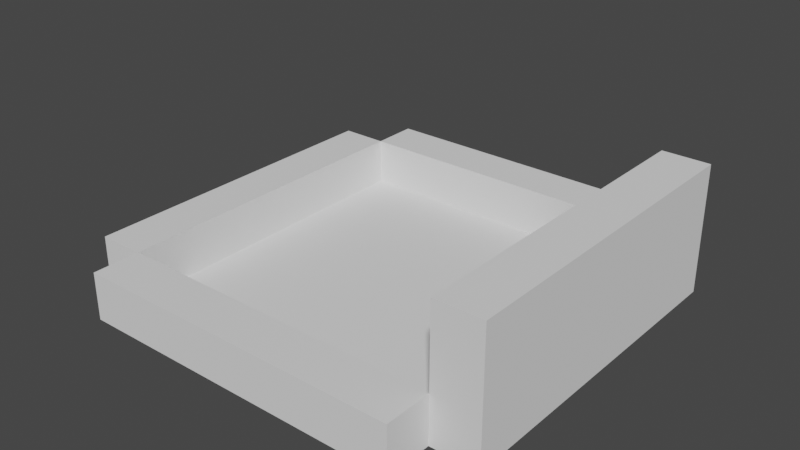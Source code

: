# Source: testDD.blend  (saved by Blender 2.92.15; exported with 4.5.12 LTS)
import bpy
from mathutils import Matrix  # noqa: F401  (used for matrix-valued properties, if any)

bpy.ops.wm.read_factory_settings(use_empty=True)
scene = bpy.context.scene
scene.name = 'Scene'

# ---- collections
col_collection = bpy.data.collections.new('Collection'); scene.collection.children.link(col_collection)

# ---- world
world_world = bpy.data.worlds.new('World'); scene.world = world_world
world_world.use_nodes = True; world_world.node_tree.nodes.clear()
_N = world_world.node_tree.nodes; _L = world_world.node_tree.links
n0 = _N.new('ShaderNodeOutputWorld'); n0.name = 'World Output'; n0.location = (300, 300)
n1 = _N.new('ShaderNodeBackground'); n1.name = 'Background'; n1.location = (10, 300)
n1.inputs[0].default_value = (0.05088, 0.05088, 0.05088, 1.0)
_L.new(n1.outputs[0], n0.inputs[0])
n0.is_active_output = True
world_world.color = (0.05088, 0.05088, 0.05088)
world_world.use_sun_shadow = False
world_world.sun_shadow_jitter_overblur = 0.0

# ---- meshes
me_plane = bpy.data.meshes.new('Plane')
me_plane.from_pydata([(-1.0, -1.0, 0.0), (1.0, -1.0, 0.0), (-1.0, 1.0, 0.0), (1.0, 1.0, 0.0)], [], [(0, 1, 3, 2)])
_uv = me_plane.uv_layers.new(name='UVMap')
_uv.uv.foreach_set('vector', [0.0, 0.0, 1.0, 0.0, 1.0, 1.0, 0.0, 1.0])
me_plane.use_remesh_fix_poles = True
me_plane.use_remesh_preserve_attributes = False
me_plane.use_mirror_vertex_groups = False
me_plane.update()
me_cube_001 = bpy.data.meshes.new('Cube.001')
me_cube_001.from_pydata([(-1.0, -1.0, -1.0), (-1.0, -1.0, 1.0), (-1.0, 1.0, -1.0), (-1.0, 1.0, 1.0), (1.0, -1.0, -1.0), (1.0, -1.0, 1.0), (1.0, 1.0, -1.0), (1.0, 1.0, 1.0)], [], [(0, 1, 3, 2), (2, 3, 7, 6), (6, 7, 5, 4), (4, 5, 1, 0), (2, 6, 4, 0), (7, 3, 1, 5)])
_uv = me_cube_001.uv_layers.new(name='UVMap')
_uv.uv.foreach_set('vector', [0.375, 0.0, 0.625, 0.0, 0.625, 0.25, 0.375, 0.25, 0.375, 0.25, 0.625, 0.25, 0.625, 0.5, 0.375, 0.5, 0.375, 0.5, 0.625, 0.5, 0.625, 0.75, 0.375, 0.75, 0.375, 0.75, 0.625, 0.75, 0.625, 1.0, 0.375, 1.0, 0.125, 0.5, 0.375, 0.5, 0.375, 0.75, 0.125, 0.75, 0.625, 0.5, 0.875, 0.5, 0.875, 0.75, 0.625, 0.75])
me_cube_001.use_remesh_fix_poles = True
me_cube_001.use_remesh_preserve_attributes = False
me_cube_001.use_mirror_vertex_groups = False
me_cube_001.update()
me_cube_002 = bpy.data.meshes.new('Cube.002')
me_cube_002.from_pydata([(-1.0, -1.0, -1.0), (-1.0, -1.0, 1.0), (-1.0, 1.0, -1.0), (-1.0, 1.0, 1.0), (1.0, -1.0, -1.0), (1.0, -1.0, 1.0), (1.0, 1.0, -1.0), (1.0, 1.0, 1.0)], [], [(0, 1, 3, 2), (2, 3, 7, 6), (6, 7, 5, 4), (4, 5, 1, 0), (2, 6, 4, 0), (7, 3, 1, 5)])
_uv = me_cube_002.uv_layers.new(name='UVMap')
_uv.uv.foreach_set('vector', [0.375, 0.0, 0.625, 0.0, 0.625, 0.25, 0.375, 0.25, 0.375, 0.25, 0.625, 0.25, 0.625, 0.5, 0.375, 0.5, 0.375, 0.5, 0.625, 0.5, 0.625, 0.75, 0.375, 0.75, 0.375, 0.75, 0.625, 0.75, 0.625, 1.0, 0.375, 1.0, 0.125, 0.5, 0.375, 0.5, 0.375, 0.75, 0.125, 0.75, 0.625, 0.5, 0.875, 0.5, 0.875, 0.75, 0.625, 0.75])
me_cube_002.use_remesh_fix_poles = True
me_cube_002.use_remesh_preserve_attributes = False
me_cube_002.use_mirror_vertex_groups = False
me_cube_002.update()
me_cube_003 = bpy.data.meshes.new('Cube.003')
me_cube_003.from_pydata([(-1.0, -1.0, -1.0), (-1.0, -1.0, 1.0), (-1.0, 1.0, -1.0), (-1.0, 1.0, 1.0), (1.0, -1.0, -1.0), (1.0, -1.0, 1.0), (1.0, 1.0, -1.0), (1.0, 1.0, 1.0)], [], [(0, 1, 3, 2), (2, 3, 7, 6), (6, 7, 5, 4), (4, 5, 1, 0), (2, 6, 4, 0), (7, 3, 1, 5)])
_uv = me_cube_003.uv_layers.new(name='UVMap')
_uv.uv.foreach_set('vector', [0.375, 0.0, 0.625, 0.0, 0.625, 0.25, 0.375, 0.25, 0.375, 0.25, 0.625, 0.25, 0.625, 0.5, 0.375, 0.5, 0.375, 0.5, 0.625, 0.5, 0.625, 0.75, 0.375, 0.75, 0.375, 0.75, 0.625, 0.75, 0.625, 1.0, 0.375, 1.0, 0.125, 0.5, 0.375, 0.5, 0.375, 0.75, 0.125, 0.75, 0.625, 0.5, 0.875, 0.5, 0.875, 0.75, 0.625, 0.75])
me_cube_003.use_remesh_fix_poles = True
me_cube_003.use_remesh_preserve_attributes = False
me_cube_003.use_mirror_vertex_groups = False
me_cube_003.update()
me_cube_006 = bpy.data.meshes.new('Cube.006')
me_cube_006.from_pydata([(-1.0, 9.509, -1.001), (-1.0, 9.509, 0.9993), (-1.0, 11.51, -1.001), (-1.0, 11.51, 0.9993), (1.0, 9.509, -1.001), (1.0, 9.509, 0.9993), (1.0, 11.51, -1.001), (1.0, 11.51, 0.9993), (-1.0, -12.14, -0.7827), (-1.0, 9.537, -0.7827), (-1.0, -12.14, -1.002), (-1.0, 9.537, -1.002), (1.0, -12.14, -0.7827), (1.0, 9.537, -0.7827), (1.0, -12.14, -1.002), (1.0, 9.537, -1.002), (-1.0, -12.14, 1.003), (-1.0, 9.537, 1.003), (-1.0, -12.14, 0.7829), (-1.0, 9.537, 0.7829), (1.0, -12.14, 1.003), (1.0, 9.537, 1.003), (1.0, -12.14, 0.7829), (1.0, 9.537, 0.7829)], [], [(0, 1, 3, 2), (2, 3, 7, 6), (6, 7, 5, 4), (4, 5, 1, 0), (2, 6, 4, 0), (7, 3, 1, 5), (8, 9, 11, 10), (10, 11, 15, 14), (14, 15, 13, 12), (12, 13, 9, 8), (10, 14, 12, 8), (15, 11, 9, 13), (16, 17, 19, 18), (18, 19, 23, 22), (22, 23, 21, 20), (20, 21, 17, 16), (18, 22, 20, 16), (23, 19, 17, 21)])
_uv = me_cube_006.uv_layers.new(name='UVMap')
_uv.uv.foreach_set('vector', [0.375, 0.0, 0.625, 0.0, 0.625, 0.25, 0.375, 0.25, 0.375, 0.25, 0.625, 0.25, 0.625, 0.5, 0.375, 0.5, 0.375, 0.5, 0.625, 0.5, 0.625, 0.75, 0.375, 0.75, 0.375, 0.75, 0.625, 0.75, 0.625, 1.0, 0.375, 1.0, 0.125, 0.5, 0.375, 0.5, 0.375, 0.75, 0.125, 0.75, 0.625, 0.5, 0.875, 0.5, 0.875, 0.75, 0.625, 0.75, 0.375, 0.0, 0.625, 0.0, 0.625, 0.25, 0.375, 0.25, 0.375, 0.25, 0.625, 0.25, 0.625, 0.5, 0.375, 0.5, 0.375, 0.5, 0.625, 0.5, 0.625, 0.75, 0.375, 0.75, 0.375, 0.75, 0.625, 0.75, 0.625, 1.0, 0.375, 1.0, 0.125, 0.5, 0.375, 0.5, 0.375, 0.75, 0.125, 0.75, 0.625, 0.5, 0.875, 0.5, 0.875, 0.75, 0.625, 0.75, 0.375, 0.0, 0.625, 0.0, 0.625, 0.25, 0.375, 0.25, 0.375, 0.25, 0.625, 0.25, 0.625, 0.5, 0.375, 0.5, 0.375, 0.5, 0.625, 0.5, 0.625, 0.75, 0.375, 0.75, 0.375, 0.75, 0.625, 0.75, 0.625, 1.0, 0.375, 1.0, 0.125, 0.5, 0.375, 0.5, 0.375, 0.75, 0.125, 0.75, 0.625, 0.5, 0.875, 0.5, 0.875, 0.75, 0.625, 0.75])
me_cube_006.use_remesh_fix_poles = True
me_cube_006.use_remesh_preserve_attributes = False
me_cube_006.use_mirror_vertex_groups = False
me_cube_006.update()
me_cube_007 = bpy.data.meshes.new('Cube.007')
me_cube_007.from_pydata([(-1.0, 9.509, -1.001), (-1.0, 9.509, 0.9993), (-1.0, 11.51, -1.001), (-1.0, 11.51, 0.9993), (1.0, 9.509, -1.001), (1.0, 9.509, 0.9993), (1.0, 11.51, -1.001), (1.0, 11.51, 0.9993), (-1.0, -12.14, -0.7827), (-1.0, 9.537, -0.7827), (-1.0, -12.14, -1.002), (-1.0, 9.537, -1.002), (1.0, -12.14, -0.7827), (1.0, 9.537, -0.7827), (1.0, -12.14, -1.002), (1.0, 9.537, -1.002), (-1.0, -12.14, 1.003), (-1.0, 9.537, 1.003), (-1.0, -12.14, 0.7829), (-1.0, 9.537, 0.7829), (1.0, -12.14, 1.003), (1.0, 9.537, 1.003), (1.0, -12.14, 0.7829), (1.0, 9.537, 0.7829)], [], [(0, 1, 3, 2), (2, 3, 7, 6), (6, 7, 5, 4), (4, 5, 1, 0), (2, 6, 4, 0), (7, 3, 1, 5), (8, 9, 11, 10), (10, 11, 15, 14), (14, 15, 13, 12), (12, 13, 9, 8), (10, 14, 12, 8), (15, 11, 9, 13), (16, 17, 19, 18), (18, 19, 23, 22), (22, 23, 21, 20), (20, 21, 17, 16), (18, 22, 20, 16), (23, 19, 17, 21)])
_uv = me_cube_007.uv_layers.new(name='UVMap')
_uv.uv.foreach_set('vector', [0.375, 0.0, 0.625, 0.0, 0.625, 0.25, 0.375, 0.25, 0.375, 0.25, 0.625, 0.25, 0.625, 0.5, 0.375, 0.5, 0.375, 0.5, 0.625, 0.5, 0.625, 0.75, 0.375, 0.75, 0.375, 0.75, 0.625, 0.75, 0.625, 1.0, 0.375, 1.0, 0.125, 0.5, 0.375, 0.5, 0.375, 0.75, 0.125, 0.75, 0.625, 0.5, 0.875, 0.5, 0.875, 0.75, 0.625, 0.75, 0.375, 0.0, 0.625, 0.0, 0.625, 0.25, 0.375, 0.25, 0.375, 0.25, 0.625, 0.25, 0.625, 0.5, 0.375, 0.5, 0.375, 0.5, 0.625, 0.5, 0.625, 0.75, 0.375, 0.75, 0.375, 0.75, 0.625, 0.75, 0.625, 1.0, 0.375, 1.0, 0.125, 0.5, 0.375, 0.5, 0.375, 0.75, 0.125, 0.75, 0.625, 0.5, 0.875, 0.5, 0.875, 0.75, 0.625, 0.75, 0.375, 0.0, 0.625, 0.0, 0.625, 0.25, 0.375, 0.25, 0.375, 0.25, 0.625, 0.25, 0.625, 0.5, 0.375, 0.5, 0.375, 0.5, 0.625, 0.5, 0.625, 0.75, 0.375, 0.75, 0.375, 0.75, 0.625, 0.75, 0.625, 1.0, 0.375, 1.0, 0.125, 0.5, 0.375, 0.5, 0.375, 0.75, 0.125, 0.75, 0.625, 0.5, 0.875, 0.5, 0.875, 0.75, 0.625, 0.75])
me_cube_007.use_remesh_fix_poles = True
me_cube_007.use_remesh_preserve_attributes = False
me_cube_007.use_mirror_vertex_groups = False
me_cube_007.update()
me_cube_008 = bpy.data.meshes.new('Cube.008')
me_cube_008.from_pydata([(-1.0, -1.0, -1.0), (-1.0, -1.0, 1.0), (-1.0, 1.0, -1.0), (-1.0, 1.0, 1.0), (1.0, -1.0, -1.0), (1.0, -1.0, 1.0), (1.0, 1.0, -1.0), (1.0, 1.0, 1.0)], [], [(0, 1, 3, 2), (2, 3, 7, 6), (6, 7, 5, 4), (4, 5, 1, 0), (2, 6, 4, 0), (7, 3, 1, 5)])
_uv = me_cube_008.uv_layers.new(name='UVMap')
_uv.uv.foreach_set('vector', [0.375, 0.0, 0.625, 0.0, 0.625, 0.25, 0.375, 0.25, 0.375, 0.25, 0.625, 0.25, 0.625, 0.5, 0.375, 0.5, 0.375, 0.5, 0.625, 0.5, 0.625, 0.75, 0.375, 0.75, 0.375, 0.75, 0.625, 0.75, 0.625, 1.0, 0.375, 1.0, 0.125, 0.5, 0.375, 0.5, 0.375, 0.75, 0.125, 0.75, 0.625, 0.5, 0.875, 0.5, 0.875, 0.75, 0.625, 0.75])
me_cube_008.use_remesh_fix_poles = True
me_cube_008.use_remesh_preserve_attributes = False
me_cube_008.use_mirror_vertex_groups = False
me_cube_008.update()

# ---- objects
ob_plane = bpy.data.objects.new('Plane', me_plane)
ob_cube = bpy.data.objects.new('Cube', me_cube_001)
ob_cube_001 = bpy.data.objects.new('Cube.001', me_cube_002)
ob_cube_002 = bpy.data.objects.new('Cube.002', me_cube_003)
ob_cube_005 = bpy.data.objects.new('Cube.005', me_cube_006)
ob_cube_003 = bpy.data.objects.new('Cube.003', me_cube_007)
ob_cube_004 = bpy.data.objects.new('Cube.004', me_cube_008)

# ---- transforms, parenting, visibility, modifiers, constraints
ob_plane.location = (0.0, 0.0, 0.0)
ob_plane.scale = (3.5, 3.5, 3.5)
ob_plane.lineart.crease_threshold = 0.0
ob_cube.location = (0.0, 4.0, 0.5)
ob_cube.scale = (3.5, 0.5, 0.5)
ob_cube.lineart.crease_threshold = 0.0
ob_cube_001.location = (0.0, -4.0, 0.5)
ob_cube_001.scale = (3.5, 0.5, 0.5)
ob_cube_001.lineart.crease_threshold = 0.0
ob_cube_002.location = (-4.0, 0.0, 0.5)
ob_cube_002.rotation_euler = (0.0, -0.0, -1.571)
ob_cube_002.scale = (3.5, 0.5, 0.5)
ob_cube_002.lineart.crease_threshold = 0.0
ob_cube_005.location = (3.121, -1.796, 0.8502)
ob_cube_005.rotation_euler = (-1.571, -0.0, 0.0)
ob_cube_005.scale = (0.3788, -0.06992, 0.6366)
ob_cube_005.lineart.crease_threshold = 0.0
ob_cube_003.location = (3.121, 1.813, 0.8502)
ob_cube_003.rotation_euler = (-1.571, -0.0, 0.0)
ob_cube_003.scale = (0.3788, -0.06992, 0.6366)
ob_cube_003.lineart.crease_threshold = 0.0
ob_cube_004.location = (4.0, -0.0063, 1.35)
ob_cube_004.rotation_euler = (0.0, -0.0, -1.571)
ob_cube_004.scale = (3.5, 0.5, 1.35)
ob_cube_004.lineart.crease_threshold = 0.0

# ---- collection membership
col_collection.objects.link(ob_plane)
col_collection.objects.link(ob_cube)
col_collection.objects.link(ob_cube_001)
col_collection.objects.link(ob_cube_002)
col_collection.objects.link(ob_cube_005)
col_collection.objects.link(ob_cube_003)
col_collection.objects.link(ob_cube_004)

# ---- scene / render settings (as saved in the file)
scene.frame_start = 1; scene.frame_end = 250; scene.frame_set(1)
scene.render.engine = 'BLENDER_EEVEE_NEXT'
scene.cycles.use_denoising = False
scene.cycles.samples = 128
scene.cycles.sampling_pattern = 'TABULATED_SOBOL'
scene.cycles.use_adaptive_sampling = False
scene.cycles.use_light_tree = False
scene.view_settings.view_transform = 'Filmic'
bpy.context.view_layer.update()

# ---- added for rendering (the .blend has no active camera and no usable light): camera, sun
cam_auto = bpy.data.cameras.new('AutoCamera')
cam_auto.lens = 50.0
cam_auto.sensor_width = 36.0
cam_auto.clip_end = 1000.0
ob_auto_camera = bpy.data.objects.new('AutoCamera', cam_auto)
scene.collection.objects.link(ob_auto_camera)
ob_auto_camera.location = (12.0383, -14.446, 10.9808)
ob_auto_camera.rotation_euler = (1.09748, -7.21219e-08, 0.694738)
scene.camera = ob_auto_camera
light_auto_sun = bpy.data.lights.new('AutoSun', 'SUN')
light_auto_sun.energy = 3.0
light_auto_sun.angle = 0.0523599
ob_auto_sun = bpy.data.objects.new('AutoSun', light_auto_sun)
scene.collection.objects.link(ob_auto_sun)
ob_auto_sun.rotation_euler = (0.872665, 0.174533, 0.523599)
bpy.context.view_layer.update()
